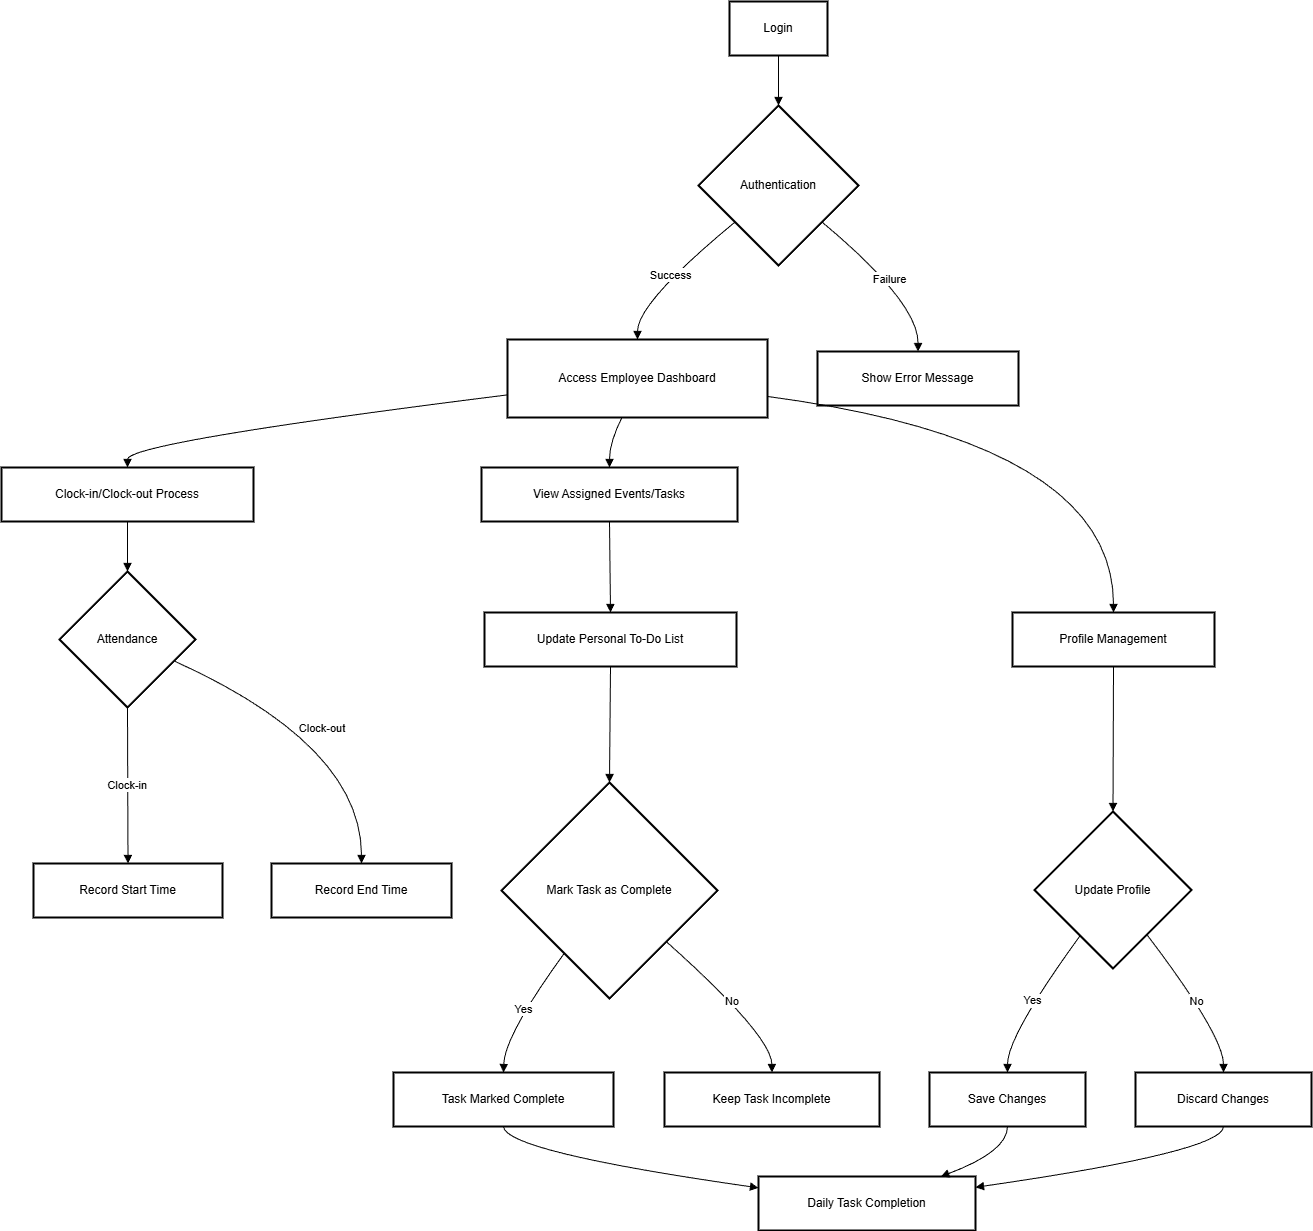

The diagram above was exported from draw.io. Its source (the exported page's mxGraphModel, read from the mxfile embedded in the PNG):
<mxGraphModel dx="3466" dy="1894" grid="1" gridSize="10" guides="1" tooltips="1" connect="1" arrows="1" fold="1" page="1" pageScale="1" pageWidth="1169" pageHeight="827" math="0" shadow="0">
  <root>
    <mxCell id="0" />
    <mxCell id="1" parent="0" />
    <mxCell id="tbHmQieoe3_ScJaolu-9-1" parent="1" style="whiteSpace=wrap;strokeWidth=2;fillColor=none;strokeColor=light-dark(#000000,#000000);" value="Login" vertex="1">
      <mxGeometry height="54" width="98" x="748" y="20" as="geometry" />
    </mxCell>
    <mxCell id="tbHmQieoe3_ScJaolu-9-2" parent="1" style="rhombus;strokeWidth=2;whiteSpace=wrap;fillColor=none;strokeColor=light-dark(#000000,#000000);" value="Authentication" vertex="1">
      <mxGeometry height="160" width="160" x="717" y="124" as="geometry" />
    </mxCell>
    <mxCell id="tbHmQieoe3_ScJaolu-9-3" parent="1" style="whiteSpace=wrap;strokeWidth=2;fillColor=none;strokeColor=light-dark(#000000,#000000);" value="Access Employee Dashboard" vertex="1">
      <mxGeometry height="78" width="260" x="526" y="358" as="geometry" />
    </mxCell>
    <mxCell id="tbHmQieoe3_ScJaolu-9-4" parent="1" style="whiteSpace=wrap;strokeWidth=2;fillColor=none;strokeColor=light-dark(#000000,#000000);" value="Show Error Message" vertex="1">
      <mxGeometry height="54" width="201" x="836" y="370" as="geometry" />
    </mxCell>
    <mxCell id="tbHmQieoe3_ScJaolu-9-5" parent="1" style="whiteSpace=wrap;strokeWidth=2;fillColor=none;strokeColor=light-dark(#000000,#000000);" value="Clock-in/Clock-out Process" vertex="1">
      <mxGeometry height="54" width="252" x="20" y="486" as="geometry" />
    </mxCell>
    <mxCell id="tbHmQieoe3_ScJaolu-9-6" parent="1" style="rhombus;strokeWidth=2;whiteSpace=wrap;fillColor=none;strokeColor=light-dark(#000000,#000000);" value="Attendance" vertex="1">
      <mxGeometry height="136" width="136" x="78" y="590" as="geometry" />
    </mxCell>
    <mxCell id="tbHmQieoe3_ScJaolu-9-7" parent="1" style="whiteSpace=wrap;strokeWidth=2;fillColor=none;strokeColor=light-dark(#000000,#000000);" value="Record Start Time" vertex="1">
      <mxGeometry height="54" width="189" x="52" y="882" as="geometry" />
    </mxCell>
    <mxCell id="tbHmQieoe3_ScJaolu-9-8" parent="1" style="whiteSpace=wrap;strokeWidth=2;fillColor=none;strokeColor=light-dark(#000000,#000000);" value="Record End Time" vertex="1">
      <mxGeometry height="54" width="180" x="290" y="882" as="geometry" />
    </mxCell>
    <mxCell id="tbHmQieoe3_ScJaolu-9-9" parent="1" style="whiteSpace=wrap;strokeWidth=2;fillColor=none;strokeColor=light-dark(#000000,#000000);" value="View Assigned Events/Tasks" vertex="1">
      <mxGeometry height="54" width="256" x="500" y="486" as="geometry" />
    </mxCell>
    <mxCell id="tbHmQieoe3_ScJaolu-9-10" parent="1" style="whiteSpace=wrap;strokeWidth=2;fillColor=none;strokeColor=light-dark(#000000,#000000);" value="Update Personal To-Do List" vertex="1">
      <mxGeometry height="54" width="252" x="503" y="631" as="geometry" />
    </mxCell>
    <mxCell id="tbHmQieoe3_ScJaolu-9-11" parent="1" style="rhombus;strokeWidth=2;whiteSpace=wrap;fillColor=none;strokeColor=light-dark(#000000,#000000);" value="Mark Task as Complete" vertex="1">
      <mxGeometry height="216" width="216" x="520" y="801" as="geometry" />
    </mxCell>
    <mxCell id="tbHmQieoe3_ScJaolu-9-12" parent="1" style="whiteSpace=wrap;strokeWidth=2;fillColor=none;strokeColor=light-dark(#000000,#000000);" value="Task Marked Complete" vertex="1">
      <mxGeometry height="54" width="220" x="412" y="1091" as="geometry" />
    </mxCell>
    <mxCell id="tbHmQieoe3_ScJaolu-9-13" parent="1" style="whiteSpace=wrap;strokeWidth=2;fillColor=none;strokeColor=light-dark(#000000,#000000);" value="Keep Task Incomplete" vertex="1">
      <mxGeometry height="54" width="215" x="683" y="1091" as="geometry" />
    </mxCell>
    <mxCell id="tbHmQieoe3_ScJaolu-9-14" parent="1" style="whiteSpace=wrap;strokeWidth=2;fillColor=none;strokeColor=light-dark(#000000,#000000);" value="Profile Management" vertex="1">
      <mxGeometry height="54" width="202" x="1031" y="631" as="geometry" />
    </mxCell>
    <mxCell id="tbHmQieoe3_ScJaolu-9-15" parent="1" style="rhombus;strokeWidth=2;whiteSpace=wrap;fillColor=none;strokeColor=light-dark(#000000,#000000);" value="Update Profile" vertex="1">
      <mxGeometry height="157" width="157" x="1053" y="830" as="geometry" />
    </mxCell>
    <mxCell id="tbHmQieoe3_ScJaolu-9-16" parent="1" style="whiteSpace=wrap;strokeWidth=2;fillColor=none;strokeColor=light-dark(#000000,#000000);" value="Save Changes" vertex="1">
      <mxGeometry height="54" width="156" x="948" y="1091" as="geometry" />
    </mxCell>
    <mxCell id="tbHmQieoe3_ScJaolu-9-17" parent="1" style="whiteSpace=wrap;strokeWidth=2;fillColor=none;strokeColor=light-dark(#000000,#000000);" value="Discard Changes" vertex="1">
      <mxGeometry height="54" width="176" x="1154" y="1091" as="geometry" />
    </mxCell>
    <mxCell id="tbHmQieoe3_ScJaolu-9-18" parent="1" style="whiteSpace=wrap;strokeWidth=2;fillColor=none;strokeColor=light-dark(#000000,#000000);" value="Daily Task Completion" vertex="1">
      <mxGeometry height="54" width="217" x="777" y="1195" as="geometry" />
    </mxCell>
    <mxCell id="tbHmQieoe3_ScJaolu-9-19" edge="1" parent="1" source="tbHmQieoe3_ScJaolu-9-1" style="curved=1;startArrow=none;endArrow=block;exitX=0.5;exitY=1;entryX=0.5;entryY=0;rounded=0;fillColor=none;strokeColor=light-dark(#000000,#000000);" target="tbHmQieoe3_ScJaolu-9-2" value="">
      <mxGeometry relative="1" as="geometry">
        <Array as="points" />
      </mxGeometry>
    </mxCell>
    <mxCell id="tbHmQieoe3_ScJaolu-9-20" edge="1" parent="1" source="tbHmQieoe3_ScJaolu-9-2" style="curved=1;startArrow=none;endArrow=block;exitX=0;exitY=0.92;entryX=0.5;entryY=0;rounded=0;fillColor=none;strokeColor=light-dark(#000000,#000000);" target="tbHmQieoe3_ScJaolu-9-3" value="Success">
      <mxGeometry relative="1" as="geometry">
        <Array as="points">
          <mxPoint x="656" y="321" />
        </Array>
      </mxGeometry>
    </mxCell>
    <mxCell id="tbHmQieoe3_ScJaolu-9-21" edge="1" parent="1" source="tbHmQieoe3_ScJaolu-9-2" style="curved=1;startArrow=none;endArrow=block;exitX=1;exitY=0.92;entryX=0.5;entryY=0;rounded=0;fillColor=none;strokeColor=light-dark(#000000,#000000);" target="tbHmQieoe3_ScJaolu-9-4" value="Failure">
      <mxGeometry relative="1" as="geometry">
        <Array as="points">
          <mxPoint x="937" y="321" />
        </Array>
      </mxGeometry>
    </mxCell>
    <mxCell id="tbHmQieoe3_ScJaolu-9-22" edge="1" parent="1" source="tbHmQieoe3_ScJaolu-9-3" style="curved=1;startArrow=none;endArrow=block;exitX=0;exitY=0.71;entryX=0.5;entryY=0;rounded=0;fillColor=none;strokeColor=light-dark(#000000,#000000);" target="tbHmQieoe3_ScJaolu-9-5" value="">
      <mxGeometry relative="1" as="geometry">
        <Array as="points">
          <mxPoint x="146" y="461" />
        </Array>
      </mxGeometry>
    </mxCell>
    <mxCell id="tbHmQieoe3_ScJaolu-9-23" edge="1" parent="1" source="tbHmQieoe3_ScJaolu-9-5" style="curved=1;startArrow=none;endArrow=block;exitX=0.5;exitY=1;entryX=0.5;entryY=0;rounded=0;fillColor=none;strokeColor=light-dark(#000000,#000000);" target="tbHmQieoe3_ScJaolu-9-6" value="">
      <mxGeometry relative="1" as="geometry">
        <Array as="points" />
      </mxGeometry>
    </mxCell>
    <mxCell id="tbHmQieoe3_ScJaolu-9-24" edge="1" parent="1" source="tbHmQieoe3_ScJaolu-9-6" style="curved=1;startArrow=none;endArrow=block;exitX=0.5;exitY=1;entryX=0.5;entryY=-0.01;rounded=0;fillColor=none;strokeColor=light-dark(#000000,#000000);" target="tbHmQieoe3_ScJaolu-9-7" value="Clock-in">
      <mxGeometry relative="1" as="geometry">
        <Array as="points" />
      </mxGeometry>
    </mxCell>
    <mxCell id="tbHmQieoe3_ScJaolu-9-25" edge="1" parent="1" source="tbHmQieoe3_ScJaolu-9-6" style="curved=1;startArrow=none;endArrow=block;exitX=1;exitY=0.73;entryX=0.5;entryY=-0.01;rounded=0;fillColor=none;strokeColor=light-dark(#000000,#000000);" target="tbHmQieoe3_ScJaolu-9-8" value="Clock-out">
      <mxGeometry relative="1" as="geometry">
        <Array as="points">
          <mxPoint x="380" y="764" />
        </Array>
      </mxGeometry>
    </mxCell>
    <mxCell id="tbHmQieoe3_ScJaolu-9-26" edge="1" parent="1" source="tbHmQieoe3_ScJaolu-9-3" style="curved=1;startArrow=none;endArrow=block;exitX=0.44;exitY=1;entryX=0.5;entryY=0;rounded=0;fillColor=none;strokeColor=light-dark(#000000,#000000);" target="tbHmQieoe3_ScJaolu-9-9" value="">
      <mxGeometry relative="1" as="geometry">
        <Array as="points">
          <mxPoint x="628" y="461" />
        </Array>
      </mxGeometry>
    </mxCell>
    <mxCell id="tbHmQieoe3_ScJaolu-9-27" edge="1" parent="1" source="tbHmQieoe3_ScJaolu-9-9" style="curved=1;startArrow=none;endArrow=block;exitX=0.5;exitY=1;entryX=0.5;entryY=0.01;rounded=0;fillColor=none;strokeColor=light-dark(#000000,#000000);" target="tbHmQieoe3_ScJaolu-9-10" value="">
      <mxGeometry relative="1" as="geometry">
        <Array as="points" />
      </mxGeometry>
    </mxCell>
    <mxCell id="tbHmQieoe3_ScJaolu-9-28" edge="1" parent="1" source="tbHmQieoe3_ScJaolu-9-10" style="curved=1;startArrow=none;endArrow=block;exitX=0.5;exitY=1.01;entryX=0.5;entryY=0;rounded=0;fillColor=none;strokeColor=light-dark(#000000,#000000);" target="tbHmQieoe3_ScJaolu-9-11" value="">
      <mxGeometry relative="1" as="geometry">
        <Array as="points" />
      </mxGeometry>
    </mxCell>
    <mxCell id="tbHmQieoe3_ScJaolu-9-29" edge="1" parent="1" source="tbHmQieoe3_ScJaolu-9-11" style="curved=1;startArrow=none;endArrow=block;exitX=0.14;exitY=1;entryX=0.5;entryY=0;rounded=0;fillColor=none;strokeColor=light-dark(#000000,#000000);" target="tbHmQieoe3_ScJaolu-9-12" value="Yes">
      <mxGeometry relative="1" as="geometry">
        <Array as="points">
          <mxPoint x="523" y="1054" />
        </Array>
      </mxGeometry>
    </mxCell>
    <mxCell id="tbHmQieoe3_ScJaolu-9-30" edge="1" parent="1" source="tbHmQieoe3_ScJaolu-9-11" style="curved=1;startArrow=none;endArrow=block;exitX=1;exitY=0.95;entryX=0.5;entryY=0;rounded=0;fillColor=none;strokeColor=light-dark(#000000,#000000);" target="tbHmQieoe3_ScJaolu-9-13" value="No">
      <mxGeometry relative="1" as="geometry">
        <Array as="points">
          <mxPoint x="790" y="1054" />
        </Array>
      </mxGeometry>
    </mxCell>
    <mxCell id="tbHmQieoe3_ScJaolu-9-31" edge="1" parent="1" source="tbHmQieoe3_ScJaolu-9-3" style="curved=1;startArrow=none;endArrow=block;exitX=1;exitY=0.73;entryX=0.5;entryY=0.01;rounded=0;fillColor=none;strokeColor=light-dark(#000000,#000000);" target="tbHmQieoe3_ScJaolu-9-14" value="">
      <mxGeometry relative="1" as="geometry">
        <Array as="points">
          <mxPoint x="1132" y="461" />
        </Array>
      </mxGeometry>
    </mxCell>
    <mxCell id="tbHmQieoe3_ScJaolu-9-32" edge="1" parent="1" source="tbHmQieoe3_ScJaolu-9-14" style="curved=1;startArrow=none;endArrow=block;exitX=0.5;exitY=1.01;entryX=0.5;entryY=0;rounded=0;fillColor=none;strokeColor=light-dark(#000000,#000000);" target="tbHmQieoe3_ScJaolu-9-15" value="">
      <mxGeometry relative="1" as="geometry">
        <Array as="points" />
      </mxGeometry>
    </mxCell>
    <mxCell id="tbHmQieoe3_ScJaolu-9-33" edge="1" parent="1" source="tbHmQieoe3_ScJaolu-9-15" style="curved=1;startArrow=none;endArrow=block;exitX=0.14;exitY=1;entryX=0.5;entryY=0;rounded=0;fillColor=none;strokeColor=light-dark(#000000,#000000);" target="tbHmQieoe3_ScJaolu-9-16" value="Yes">
      <mxGeometry relative="1" as="geometry">
        <Array as="points">
          <mxPoint x="1026" y="1054" />
        </Array>
      </mxGeometry>
    </mxCell>
    <mxCell id="tbHmQieoe3_ScJaolu-9-34" edge="1" parent="1" source="tbHmQieoe3_ScJaolu-9-15" style="curved=1;startArrow=none;endArrow=block;exitX=0.88;exitY=1;entryX=0.5;entryY=0;rounded=0;fillColor=none;strokeColor=light-dark(#000000,#000000);" target="tbHmQieoe3_ScJaolu-9-17" value="No">
      <mxGeometry relative="1" as="geometry">
        <Array as="points">
          <mxPoint x="1242" y="1054" />
        </Array>
      </mxGeometry>
    </mxCell>
    <mxCell id="tbHmQieoe3_ScJaolu-9-35" edge="1" parent="1" source="tbHmQieoe3_ScJaolu-9-12" style="curved=1;startArrow=none;endArrow=block;exitX=0.5;exitY=1;entryX=0;entryY=0.21;rounded=0;fillColor=none;strokeColor=light-dark(#000000,#000000);" target="tbHmQieoe3_ScJaolu-9-18" value="">
      <mxGeometry relative="1" as="geometry">
        <Array as="points">
          <mxPoint x="523" y="1170" />
        </Array>
      </mxGeometry>
    </mxCell>
    <mxCell id="tbHmQieoe3_ScJaolu-9-36" edge="1" parent="1" source="tbHmQieoe3_ScJaolu-9-16" style="curved=1;startArrow=none;endArrow=block;exitX=0.5;exitY=1;entryX=0.84;entryY=0;rounded=0;fillColor=none;strokeColor=light-dark(#000000,#000000);" target="tbHmQieoe3_ScJaolu-9-18" value="">
      <mxGeometry relative="1" as="geometry">
        <Array as="points">
          <mxPoint x="1026" y="1170" />
        </Array>
      </mxGeometry>
    </mxCell>
    <mxCell id="tbHmQieoe3_ScJaolu-9-37" edge="1" parent="1" source="tbHmQieoe3_ScJaolu-9-17" style="curved=1;startArrow=none;endArrow=block;exitX=0.5;exitY=1;entryX=1;entryY=0.2;rounded=0;fillColor=none;strokeColor=light-dark(#000000,#000000);" target="tbHmQieoe3_ScJaolu-9-18" value="">
      <mxGeometry relative="1" as="geometry">
        <Array as="points">
          <mxPoint x="1242" y="1170" />
        </Array>
      </mxGeometry>
    </mxCell>
  </root>
</mxGraphModel>